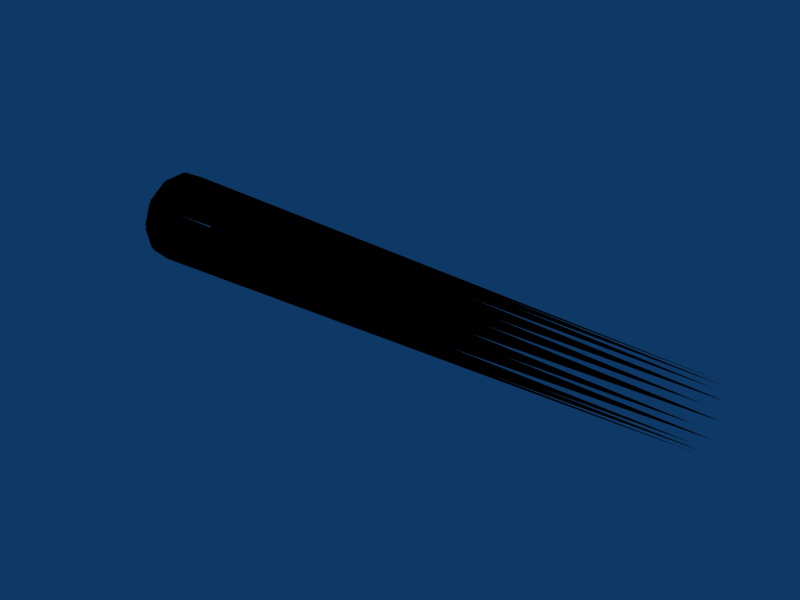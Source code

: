 # Source: flammes.blend  (saved by Blender 2.49.2; exported with 4.5.12 LTS)
import bpy
from mathutils import Matrix  # noqa: F401  (used for matrix-valued properties, if any)

bpy.ops.wm.read_factory_settings(use_empty=True)
scene = bpy.context.scene
scene.name = 'Scene'

# ---- collections
col_collection_1 = bpy.data.collections.new('Collection 1'); scene.collection.children.link(col_collection_1)

# ---- materials (node trees are filled in below, after node groups)
mat_ac3dmat1_002 = bpy.data.materials.new('ac3dmat1.002')
mat_ac3dmat1_002.alpha_threshold = 0.0
mat_ac3dmat1_002.diffuse_color = (0.0, 0.0, 0.0, 1.0)
mat_ac3dmat1_002.specular_color = (0.0, 0.0, 0.0)
mat_ac3dmat1_002.roughness = 0.5
mat_ac3dmat1_002.specular_intensity = 0.0
mat_ac3dmat1_002.line_color = (0.0, 0.0, 0.0, 0.263)

# ---- node groups
ng_auto_smooth = bpy.data.node_groups.new('Auto Smooth', 'GeometryNodeTree')
_s = ng_auto_smooth.interface.new_socket(name='Geometry', in_out='OUTPUT', socket_type='NodeSocketGeometry')
_s = ng_auto_smooth.interface.new_socket(name='Geometry', in_out='INPUT', socket_type='NodeSocketGeometry')
_s = ng_auto_smooth.interface.new_socket(name='Angle', in_out='INPUT', socket_type='NodeSocketFloat')
_s.subtype = 'ANGLE'
_s.min_value = 0.0
_s.max_value = 3.142
ng_auto_smooth.is_modifier = True
_N = ng_auto_smooth.nodes; _L = ng_auto_smooth.links
n0 = _N.new('NodeGroupOutput'); n0.name = 'Group Output'; n0.location = (480, -100)
n1 = _N.new('NodeGroupInput'); n1.name = 'Group Input'; n1.location = (-420, -300)
n2 = _N.new('NodeGroupInput'); n2.name = 'Group Input.001'; n2.location = (-60, -100)
n3 = _N.new('GeometryNodeSetShadeSmooth'); n3.name = 'Set Shade Smooth'; n3.location = (120, -100)
n3.domain = 'EDGE'
n4 = _N.new('GeometryNodeSetShadeSmooth'); n4.name = 'Set Shade Smooth.001'; n4.location = (300, -100)
n5 = _N.new('GeometryNodeInputMeshEdgeAngle'); n5.name = 'Edge Angle'; n5.location = (-420, -220)
n6 = _N.new('GeometryNodeInputEdgeSmooth'); n6.name = 'Is Edge Smooth'; n6.location = (-60, -160)
n7 = _N.new('GeometryNodeInputShadeSmooth'); n7.name = 'Is Face Smooth'; n7.location = (-240, -340)
n8 = _N.new('FunctionNodeBooleanMath'); n8.name = 'Boolean Math'; n8.location = (-60, -220)
n9 = _N.new('FunctionNodeCompare'); n9.name = 'Compare'; n9.location = (-240, -180)
n9.operation = 'LESS_EQUAL'
_L.new(n5.outputs[0], n9.inputs[0])
_L.new(n4.outputs[0], n0.inputs[0])
_L.new(n1.outputs[1], n9.inputs[1])
_L.new(n9.outputs[0], n8.inputs[0])
_L.new(n7.outputs[0], n8.inputs[1])
_L.new(n2.outputs[0], n3.inputs[0])
_L.new(n6.outputs[0], n3.inputs[1])
_L.new(n3.outputs[0], n4.inputs[0])
_L.new(n8.outputs[0], n3.inputs[2])
n0.is_active_output = True

# ---- material node trees

# ---- world
world_world = bpy.data.worlds.new('World'); scene.world = world_world
world_world.color = (0.05656, 0.2208, 0.4)
world_world.use_sun_shadow = False
world_world.sun_shadow_jitter_overblur = 0.0
world_world.cycles.sampling_method = 'MANUAL'
world_world.cycles.sample_map_resolution = 256

# ---- meshes
me_flamme3 = bpy.data.meshes.new('flamme3')
me_flamme3.from_pydata([(0.004147, 0.237, 0.3522), (0.004147, 0.3917, 0.1729), (0.004147, 0.4253, -0.06197), (0.004147, 0.3272, -0.2778), (0.004147, 0.1284, -0.4061), (0.004147, -0.1079, -0.4061), (0.004147, -0.3066, -0.2778), (0.004147, -0.4048, -0.06197), (0.004147, -0.3712, 0.1729), (0.004147, -0.2164, 0.3522), (0.004147, 0.01026, 0.419), (5.681, 0.2037, 0.1832), (0.00416, 0.4119, 0.1646), (0.003843, 0.2743, 0.349), (5.681, 0.2663, 0.04597), (0.003935, 0.436, -0.08531), (0.003584, 0.4201, 0.1451), (5.68, 0.2453, -0.1033), (0.003677, 0.3217, -0.3085), (0.003409, 0.4329, -0.1057), (5.68, 0.1466, -0.2185), (0.00348, 0.1051, -0.4347), (0.003351, 0.308, -0.3241), (5.68, -6.4e-05, -0.262), (0.003374, -0.1457, -0.4235), (0.003409, 0.0847, -0.4399), (5.68, -0.1466, -0.2184), (0.003374, -0.3506, -0.2778), (0.00355, -0.1652, -0.416), (5.681, -0.2453, -0.1032), (0.00348, -0.4439, -0.04415), (0.003773, -0.3621, -0.2609), (5.681, -0.2663, 0.04595), (0.003677, -0.3963, 0.2024), (0.004019, -0.4442, -0.024), (5.681, -0.2038, 0.1832), (0.003935, -0.2236, 0.384), (0.004206, -0.3856, 0.2201), (5.682, -0.07628, 0.2656), (0.00416, 0.01959, 0.4435), (0.004253, -0.2044, 0.3939), (5.682, 0.07617, 0.2657), (0.004253, 0.2566, 0.3619), (0.004112, 0.04173, 0.4418)], [], [(11, 12, 13), (1, 12, 11), (0, 11, 13), (14, 15, 16), (2, 15, 14), (1, 14, 16), (17, 18, 19), (3, 18, 17), (2, 17, 19), (20, 21, 22), (4, 21, 20), (3, 20, 22), (23, 24, 25), (5, 24, 23), (4, 23, 25), (26, 27, 28), (6, 27, 26), (5, 26, 28), (29, 30, 31), (7, 30, 29), (6, 29, 31), (32, 33, 34), (8, 33, 32), (7, 32, 34), (35, 36, 37), (9, 36, 35), (8, 35, 37), (38, 39, 40), (10, 39, 38), (9, 38, 40), (41, 42, 43), (0, 42, 41), (10, 41, 43)])
me_flamme3.polygons.foreach_set('use_smooth', [True] * 33)
_uv = me_flamme3.uv_layers.new(name='UVTex')
_uv.uv.foreach_set('vector', [0.144, 0.1235, 0.1608, 0.6878, 0.1505, 0.6878, 0.1728, 0.9008, 0.1608, 0.6878, 0.144, 0.1235, 0.156, 0.9008, 0.144, 0.1235, 0.1505, 0.6878, 0.1486, 0.1235, 0.1628, 0.6878, 0.1608, 0.6878, 0.1774, 0.9008, 0.1628, 0.6878, 0.1486, 0.1235, 0.1728, 0.9008, 0.1486, 0.1235, 0.1608, 0.6878, 0.1468, 0.1235, 0.1536, 0.6878, 0.1618, 0.6878, 0.1667, 0.9008, 0.1536, 0.6878, 0.1468, 0.1235, 0.1774, 0.9008, 0.1468, 0.1235, 0.1618, 0.6878, 0.1403, 0.1235, 0.1383, 0.6878, 0.1526, 0.6878, 0.1453, 0.9008, 0.1383, 0.6878, 0.1403, 0.1235, 0.1667, 0.9008, 0.1403, 0.1235, 0.1526, 0.6878, 0.1311, 0.1235, 0.1209, 0.6878, 0.1372, 0.6878, 0.1192, 0.9008, 0.1209, 0.6878, 0.1311, 0.1235, 0.1453, 0.9008, 0.1311, 0.1235, 0.1372, 0.6878, 0.121, 0.1235, 0.1055, 0.6878, 0.1188, 0.6878, 0.09775, 0.9008, 0.1055, 0.6878, 0.121, 0.1235, 0.1192, 0.9008, 0.121, 0.1235, 0.1188, 0.6878, 0.1154, 0.1235, 0.09939, 0.6878, 0.1045, 0.6878, 0.08703, 0.9008, 0.09939, 0.6878, 0.1154, 0.1235, 0.09775, 0.9008, 0.1154, 0.1235, 0.1045, 0.6878, 0.1136, 0.1235, 0.1025, 0.6878, 0.09939, 0.6878, 0.09162, 0.9008, 0.1025, 0.6878, 0.1136, 0.1235, 0.08703, 0.9008, 0.1136, 0.1235, 0.09939, 0.6878, 0.1173, 0.1235, 0.1147, 0.6878, 0.1035, 0.6878, 0.1085, 0.9008, 0.1147, 0.6878, 0.1173, 0.1235, 0.09162, 0.9008, 0.1173, 0.1235, 0.1035, 0.6878, 0.1256, 0.1218, 0.1321, 0.6878, 0.1158, 0.6878, 0.133, 0.9008, 0.1321, 0.6878, 0.1256, 0.1218, 0.1085, 0.9008, 0.1256, 0.1218, 0.1158, 0.6878, 0.1357, 0.1235, 0.1495, 0.6878, 0.1342, 0.6878, 0.156, 0.9008, 0.1495, 0.6878, 0.1357, 0.1235, 0.133, 0.9008, 0.1357, 0.1235, 0.1342, 0.6878])
me_flamme3.materials.append(mat_ac3dmat1_002)
me_flamme3.use_remesh_preserve_volume = False
me_flamme3.use_remesh_preserve_attributes = False
me_flamme3.use_mirror_vertex_groups = False
me_flamme3.update()
me_flamme2 = bpy.data.meshes.new('flamme2')
me_flamme2.from_pydata([(0.000866, 0.2373, 0.3518), (0.000866, 0.3918, 0.1727), (0.000866, 0.4254, -0.0619), (0.000866, 0.3274, -0.2775), (0.000866, 0.1288, -0.4056), (0.000866, -0.1072, -0.4056), (0.000866, -0.3057, -0.2775), (0.000866, -0.4038, -0.0619), (0.000866, -0.3702, 0.1727), (0.000866, -0.2156, 0.3518), (0.000866, 0.01083, 0.4186), (3.563, 0.1296, 0.1143), (0.00088, 0.4121, 0.1644), (0.000564, 0.2746, 0.3486), (3.563, 0.1688, 0.02816), (0.000657, 0.4361, -0.08522), (0.000307, 0.4202, 0.1449), (3.563, 0.1557, -0.06549), (0.0004, 0.322, -0.3082), (0.000131, 0.433, -0.1056), (3.563, 0.09372, -0.1378), (0.0002, 0.1056, -0.4343), (7.2e-05, 0.3082, -0.3237), (3.563, 0.001715, -0.1651), (9.6e-05, -0.1449, -0.4231), (0.000131, 0.08519, -0.4394), (3.563, -0.09026, -0.1378), (9.6e-05, -0.3496, -0.2775), (0.00027, -0.1644, -0.4156), (3.563, -0.1522, -0.06546), (0.0002, -0.4428, -0.0441), (0.000493, -0.3611, -0.2606), (3.563, -0.1653, 0.02815), (0.0004, -0.3952, 0.2022), (0.000738, -0.4431, -0.02397), (3.563, -0.1261, 0.1143), (0.000657, -0.2228, 0.3835), (0.000927, -0.3846, 0.2198), (3.563, -0.04611, 0.166), (0.00088, 0.02015, 0.443), (0.000974, -0.2036, 0.3934), (3.563, 0.04955, 0.166), (0.000974, 0.2569, 0.3615), (0.000834, 0.04227, 0.4413)], [], [(11, 12, 13), (1, 12, 11), (0, 11, 13), (14, 15, 16), (2, 15, 14), (1, 14, 16), (17, 18, 19), (3, 18, 17), (2, 17, 19), (20, 21, 22), (4, 21, 20), (3, 20, 22), (23, 24, 25), (5, 24, 23), (4, 23, 25), (26, 27, 28), (6, 27, 26), (5, 26, 28), (29, 30, 31), (7, 30, 29), (6, 29, 31), (32, 33, 34), (8, 33, 32), (7, 32, 34), (35, 36, 37), (9, 36, 35), (8, 35, 37), (38, 39, 40), (10, 39, 38), (9, 38, 40), (41, 42, 43), (0, 42, 41), (10, 41, 43)])
me_flamme2.polygons.foreach_set('use_smooth', [True] * 33)
_uv = me_flamme2.uv_layers.new(name='UVTex')
_uv.uv.foreach_set('vector', [0.144, 0.1235, 0.1608, 0.6878, 0.1505, 0.6878, 0.1728, 0.9008, 0.1608, 0.6878, 0.144, 0.1235, 0.156, 0.9008, 0.144, 0.1235, 0.1505, 0.6878, 0.1486, 0.1235, 0.1628, 0.6878, 0.1608, 0.6878, 0.1774, 0.9008, 0.1628, 0.6878, 0.1486, 0.1235, 0.1728, 0.9008, 0.1486, 0.1235, 0.1608, 0.6878, 0.1468, 0.1235, 0.1536, 0.6878, 0.1618, 0.6878, 0.1667, 0.9008, 0.1536, 0.6878, 0.1468, 0.1235, 0.1774, 0.9008, 0.1468, 0.1235, 0.1618, 0.6878, 0.1403, 0.1235, 0.1383, 0.6878, 0.1526, 0.6878, 0.1453, 0.9008, 0.1383, 0.6878, 0.1403, 0.1235, 0.1667, 0.9008, 0.1403, 0.1235, 0.1526, 0.6878, 0.1311, 0.1235, 0.1209, 0.6878, 0.1372, 0.6878, 0.1192, 0.9008, 0.1209, 0.6878, 0.1311, 0.1235, 0.1453, 0.9008, 0.1311, 0.1235, 0.1372, 0.6878, 0.121, 0.1235, 0.1055, 0.6878, 0.1188, 0.6878, 0.09775, 0.9008, 0.1055, 0.6878, 0.121, 0.1235, 0.1192, 0.9008, 0.121, 0.1235, 0.1188, 0.6878, 0.1154, 0.1235, 0.09939, 0.6878, 0.1045, 0.6878, 0.08703, 0.9008, 0.09939, 0.6878, 0.1154, 0.1235, 0.09775, 0.9008, 0.1154, 0.1235, 0.1045, 0.6878, 0.1136, 0.1235, 0.1025, 0.6878, 0.09939, 0.6878, 0.09162, 0.9008, 0.1025, 0.6878, 0.1136, 0.1235, 0.08703, 0.9008, 0.1136, 0.1235, 0.09939, 0.6878, 0.1173, 0.1235, 0.1147, 0.6878, 0.1035, 0.6878, 0.1085, 0.9008, 0.1147, 0.6878, 0.1173, 0.1235, 0.09162, 0.9008, 0.1173, 0.1235, 0.1035, 0.6878, 0.1256, 0.1218, 0.1321, 0.6878, 0.1158, 0.6878, 0.133, 0.9008, 0.1321, 0.6878, 0.1256, 0.1218, 0.1085, 0.9008, 0.1256, 0.1218, 0.1158, 0.6878, 0.1357, 0.1235, 0.1495, 0.6878, 0.1342, 0.6878, 0.156, 0.9008, 0.1495, 0.6878, 0.1357, 0.1235, 0.133, 0.9008, 0.1357, 0.1235, 0.1342, 0.6878])
me_flamme2.materials.append(mat_ac3dmat1_002)
me_flamme2.use_remesh_preserve_volume = False
me_flamme2.use_remesh_preserve_attributes = False
me_flamme2.use_mirror_vertex_groups = False
me_flamme2.update()
me_flamme1 = bpy.data.meshes.new('flamme1')
me_flamme1.from_pydata([(0.000866, 0.2373, 0.3518), (0.000866, 0.3918, 0.1727), (0.000866, 0.4254, -0.0619), (0.000866, 0.3274, -0.2775), (0.000866, 0.1288, -0.4056), (0.000866, -0.1072, -0.4056), (0.000866, -0.3057, -0.2775), (0.000866, -0.4038, -0.0619), (0.000866, -0.3702, 0.1727), (0.000866, -0.2156, 0.3518), (0.000866, 0.01083, 0.4186), (1.359, 0.07058, 0.06344), (0.00088, 0.4121, 0.1644), (0.000564, 0.2746, 0.3486), (1.359, 0.0917, 0.01706), (0.000657, 0.4361, -0.08522), (0.000307, 0.4202, 0.1449), (1.358, 0.08461, -0.03335), (0.0004, 0.322, -0.3082), (0.000131, 0.433, -0.1056), (1.358, 0.05126, -0.07228), (0.0002, 0.1056, -0.4343), (7.2e-05, 0.3082, -0.3237), (1.358, 0.001726, -0.08697), (9.6e-05, -0.1449, -0.4231), (0.000131, 0.08519, -0.4394), (1.358, -0.04779, -0.07226), (9.6e-05, -0.3496, -0.2775), (0.00027, -0.1644, -0.4156), (1.358, -0.08113, -0.03334), (0.0002, -0.4428, -0.0441), (0.000493, -0.3611, -0.2606), (1.359, -0.0882, 0.01705), (0.0004, -0.3952, 0.2022), (0.000738, -0.4431, -0.02397), (1.359, -0.0671, 0.06342), (0.000657, -0.2228, 0.3835), (0.000927, -0.3846, 0.2198), (1.359, -0.02402, 0.09127), (0.00088, 0.02015, 0.443), (0.000974, -0.2036, 0.3934), (1.359, 0.02748, 0.09128), (0.000974, 0.2569, 0.3615), (0.000834, 0.04227, 0.4413)], [], [(11, 12, 13), (1, 12, 11), (0, 11, 13), (14, 15, 16), (2, 15, 14), (1, 14, 16), (17, 18, 19), (3, 18, 17), (2, 17, 19), (20, 21, 22), (4, 21, 20), (3, 20, 22), (23, 24, 25), (5, 24, 23), (4, 23, 25), (26, 27, 28), (6, 27, 26), (5, 26, 28), (29, 30, 31), (7, 30, 29), (6, 29, 31), (32, 33, 34), (8, 33, 32), (7, 32, 34), (35, 36, 37), (9, 36, 35), (8, 35, 37), (38, 39, 40), (10, 39, 38), (9, 38, 40), (41, 42, 43), (0, 42, 41), (10, 41, 43)])
me_flamme1.polygons.foreach_set('use_smooth', [True] * 33)
_uv = me_flamme1.uv_layers.new(name='UVTex')
_uv.uv.foreach_set('vector', [0.144, 0.1235, 0.1608, 0.6878, 0.1505, 0.6878, 0.1728, 0.9008, 0.1608, 0.6878, 0.144, 0.1235, 0.156, 0.9008, 0.144, 0.1235, 0.1505, 0.6878, 0.1486, 0.1235, 0.1628, 0.6878, 0.1608, 0.6878, 0.1774, 0.9008, 0.1628, 0.6878, 0.1486, 0.1235, 0.1728, 0.9008, 0.1486, 0.1235, 0.1608, 0.6878, 0.1468, 0.1235, 0.1536, 0.6878, 0.1618, 0.6878, 0.1667, 0.9008, 0.1536, 0.6878, 0.1468, 0.1235, 0.1774, 0.9008, 0.1468, 0.1235, 0.1618, 0.6878, 0.1403, 0.1235, 0.1383, 0.6878, 0.1526, 0.6878, 0.1453, 0.9008, 0.1383, 0.6878, 0.1403, 0.1235, 0.1667, 0.9008, 0.1403, 0.1235, 0.1526, 0.6878, 0.1311, 0.1235, 0.1209, 0.6878, 0.1372, 0.6878, 0.1192, 0.9008, 0.1209, 0.6878, 0.1311, 0.1235, 0.1453, 0.9008, 0.1311, 0.1235, 0.1372, 0.6878, 0.121, 0.1235, 0.1055, 0.6878, 0.1188, 0.6878, 0.09775, 0.9008, 0.1055, 0.6878, 0.121, 0.1235, 0.1192, 0.9008, 0.121, 0.1235, 0.1188, 0.6878, 0.1154, 0.1235, 0.09939, 0.6878, 0.1045, 0.6878, 0.08703, 0.9008, 0.09939, 0.6878, 0.1154, 0.1235, 0.09775, 0.9008, 0.1154, 0.1235, 0.1045, 0.6878, 0.1136, 0.1235, 0.1025, 0.6878, 0.09939, 0.6878, 0.09162, 0.9008, 0.1025, 0.6878, 0.1136, 0.1235, 0.08703, 0.9008, 0.1136, 0.1235, 0.09939, 0.6878, 0.1173, 0.1235, 0.1147, 0.6878, 0.1035, 0.6878, 0.1085, 0.9008, 0.1147, 0.6878, 0.1173, 0.1235, 0.09162, 0.9008, 0.1173, 0.1235, 0.1035, 0.6878, 0.1256, 0.1218, 0.1321, 0.6878, 0.1158, 0.6878, 0.133, 0.9008, 0.1321, 0.6878, 0.1256, 0.1218, 0.1085, 0.9008, 0.1256, 0.1218, 0.1158, 0.6878, 0.1357, 0.1235, 0.1495, 0.6878, 0.1342, 0.6878, 0.156, 0.9008, 0.1495, 0.6878, 0.1357, 0.1235, 0.133, 0.9008, 0.1357, 0.1235, 0.1342, 0.6878])
me_flamme1.materials.append(mat_ac3dmat1_002)
me_flamme1.use_remesh_preserve_volume = False
me_flamme1.use_remesh_preserve_attributes = False
me_flamme1.use_mirror_vertex_groups = False
me_flamme1.update()

# ---- objects
ob_flamme3 = bpy.data.objects.new('flamme3', me_flamme3)
ob_flamme2 = bpy.data.objects.new('flamme2', me_flamme2)
ob_flamme1 = bpy.data.objects.new('flamme1', me_flamme1)

# ---- transforms, parenting, visibility, modifiers, constraints
ob_flamme3.location = (0.0, 0.0, 0.0)
ob_flamme3.rotation_euler = (1.571, 0.0, 0.0)
ob_flamme3.scale = (0.648, 0.648, 0.648)
ob_flamme3.lock_rotations_4d = False
ob_flamme3.empty_display_type = 'ARROWS'
ob_flamme3.show_transparent = True
ob_flamme3.lineart.crease_threshold = 0.0
_m = ob_flamme3.modifiers.new('Auto Smooth', 'NODES')
_m.node_group = ng_auto_smooth
_gi = [s.identifier for s in ng_auto_smooth.interface.items_tree if s.item_type == 'SOCKET' and s.in_out == 'INPUT']
_m[_gi[1]] = 0.5236  # Angle
ob_flamme2.location = (0.0, 0.0, 0.0)
ob_flamme2.rotation_euler = (1.571, 0.0, 0.0)
ob_flamme2.scale = (0.648, 0.648, 0.648)
ob_flamme2.lock_rotations_4d = False
ob_flamme2.empty_display_type = 'ARROWS'
ob_flamme2.show_transparent = True
ob_flamme2.lineart.crease_threshold = 0.0
_m = ob_flamme2.modifiers.new('Auto Smooth', 'NODES')
_m.node_group = ng_auto_smooth
_gi = [s.identifier for s in ng_auto_smooth.interface.items_tree if s.item_type == 'SOCKET' and s.in_out == 'INPUT']
_m[_gi[1]] = 0.5236  # Angle
ob_flamme1.location = (0.0, 0.0, 0.0)
ob_flamme1.rotation_euler = (1.571, 0.0, 0.0)
ob_flamme1.scale = (0.648, 0.648, 0.648)
ob_flamme1.lock_rotations_4d = False
ob_flamme1.empty_display_type = 'ARROWS'
ob_flamme1.show_transparent = True
ob_flamme1.lineart.crease_threshold = 0.0
_m = ob_flamme1.modifiers.new('Auto Smooth', 'NODES')
_m.node_group = ng_auto_smooth
_gi = [s.identifier for s in ng_auto_smooth.interface.items_tree if s.item_type == 'SOCKET' and s.in_out == 'INPUT']
_m[_gi[1]] = 0.5236  # Angle

# ---- collection membership
col_collection_1.objects.link(ob_flamme3)
col_collection_1.objects.link(ob_flamme2)
col_collection_1.objects.link(ob_flamme1)

# ---- scene / render settings (as saved in the file)
scene.frame_start = 1; scene.frame_end = 250; scene.frame_set(1)
scene.render.engine = 'BLENDER_EEVEE_NEXT'
scene.render.image_settings.file_format = 'JPEG'
scene.render.image_settings.color_mode = 'RGB'
scene.render.image_settings.compression = 90
scene.render.resolution_x = 800
scene.render.resolution_y = 600
scene.render.pixel_aspect_x = 100.0
scene.render.pixel_aspect_y = 100.0
scene.render.fps = 25
scene.render.dither_intensity = 0.0
scene.render.use_compositing = False
scene.render.use_sequencer = False
scene.render.bake_margin = 2
scene.render.bake_bias = 0.0
scene.render.use_stamp_time = False
scene.render.use_stamp_date = False
scene.render.use_stamp_frame = False
scene.render.use_stamp_camera = False
scene.render.use_stamp_scene = False
scene.render.use_stamp_filename = False
scene.render.use_stamp_render_time = False
scene.render.stamp_font_size = 0
scene.cycles.use_denoising = False
scene.cycles.samples = 10
scene.cycles.sampling_pattern = 'TABULATED_SOBOL'
scene.cycles.light_sampling_threshold = 0.0
scene.cycles.use_adaptive_sampling = False
scene.cycles.use_light_tree = False
scene.cycles.blur_glossy = 0.0
scene.cycles.volume_bounces = 1
scene.cycles.pixel_filter_type = 'GAUSSIAN'
scene.cycles.sample_clamp_indirect = 0.0
scene.view_settings.view_transform = 'Raw'
bpy.context.view_layer.update()

# ---- added for rendering (the .blend has no active camera): camera
cam_auto = bpy.data.cameras.new('AutoCamera')
cam_auto.lens = 50.0
cam_auto.sensor_width = 36.0
cam_auto.clip_end = 1000.0
ob_auto_camera = bpy.data.objects.new('AutoCamera', cam_auto)
scene.collection.objects.link(ob_auto_camera)
ob_auto_camera.location = (5.32835, -4.18615, 2.78737)
ob_auto_camera.rotation_euler = (1.09748, -7.21219e-08, 0.694738)
scene.camera = ob_auto_camera
bpy.context.view_layer.update()
